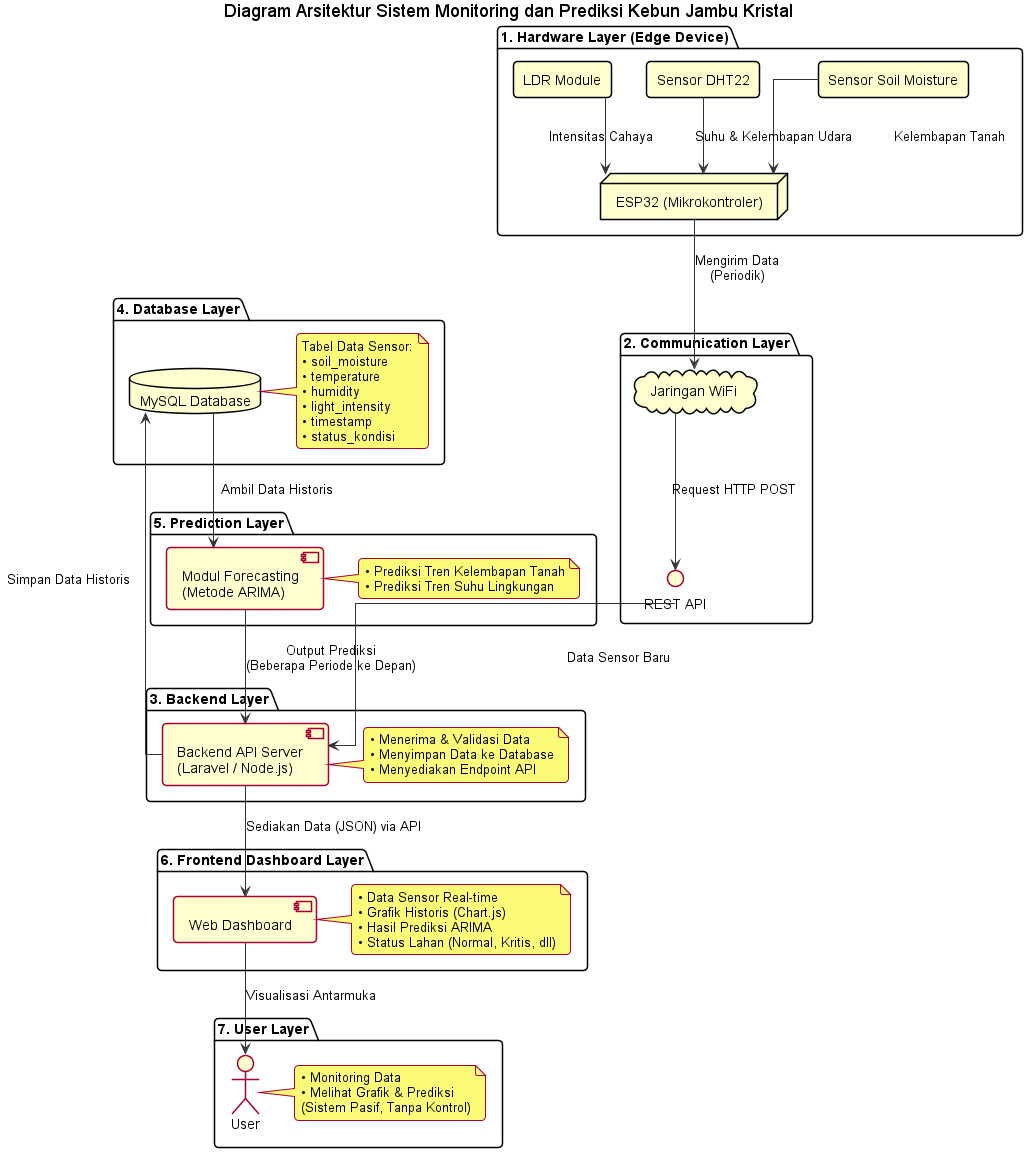

The diagram above was rendered by PlantUML. Its source (embedded in the PNG):
@startuml Arsitektur_Sistem_IoT
skinparam backgroundColor white
skinparam defaultFontName "Arial"
skinparam shadowing false
skinparam roundCorner 8
skinparam linetype ortho
skinparam ArrowColor #333333

title Diagram Arsitektur Sistem Monitoring dan Prediksi Kebun Jambu Kristal

package "1. Hardware Layer (Edge Device)" {
    node "ESP32 (Mikrokontroler)" as ESP32
    rectangle "Sensor Soil Moisture" as S_Soil
    rectangle "Sensor DHT22" as S_DHT
    rectangle "LDR Module" as S_Light
    
    S_Soil --> ESP32 : Kelembapan Tanah
    S_DHT --> ESP32 : Suhu & Kelembapan Udara
    S_Light --> ESP32 : Intensitas Cahaya
}

package "2. Communication Layer" {
    cloud "Jaringan WiFi" as Network
    interface "REST API" as API
    
    ESP32 --> Network : Mengirim Data\n(Periodik)
    Network --> API : Request HTTP POST
}

package "3. Backend Layer" {
    component "Backend API Server\n(Laravel / Node.js)" as Backend
    note right of Backend
      • Menerima & Validasi Data
      • Menyimpan Data ke Database
      • Menyediakan Endpoint API
    end note
    
    API --> Backend : Data Sensor Baru
}

package "4. Database Layer" {
    database "MySQL Database" as DB
    note right of DB
      Tabel Data Sensor:
      • soil_moisture
      • temperature
      • humidity
      • light_intensity
      • timestamp
      • status_kondisi
    end note
    
    Backend --> DB : Simpan Data Historis
}

package "5. Prediction Layer" {
    component "Modul Forecasting\n(Metode ARIMA)" as ARIMA
    note right of ARIMA
      • Prediksi Tren Kelembapan Tanah
      • Prediksi Tren Suhu Lingkungan
    end note
    
    DB --> ARIMA : Ambil Data Historis
    ARIMA --> Backend : Output Prediksi\n(Beberapa Periode ke Depan)
}

package "6. Frontend Dashboard Layer" {
    component "Web Dashboard" as Dashboard
    note right of Dashboard
      • Data Sensor Real-time
      • Grafik Historis (Chart.js)
      • Hasil Prediksi ARIMA
      • Status Lahan (Normal, Kritis, dll)
    end note
    
    Backend --> Dashboard : Sediakan Data (JSON) via API
}

package "7. User Layer" {
    actor "User" as User
    note right of User
      • Monitoring Data
      • Melihat Grafik & Prediksi
      (Sistem Pasif, Tanpa Kontrol)
    end note
    
    Dashboard --> User : Visualisasi Antarmuka
}

@enduml